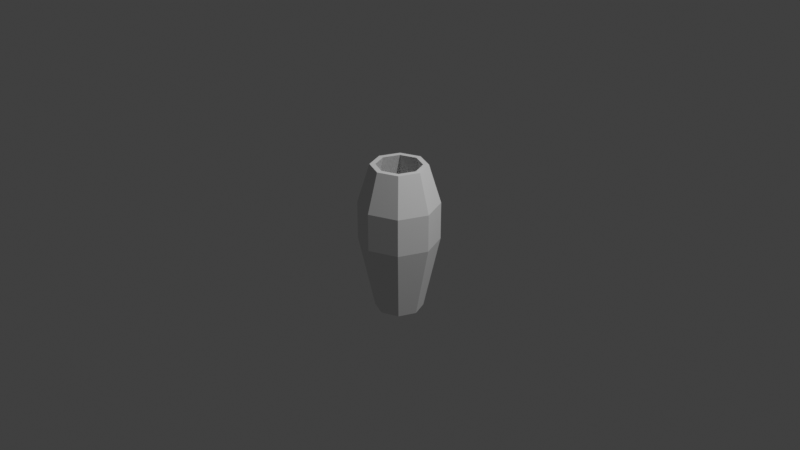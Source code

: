 # Source: vase.blend  (saved by Blender 3.0.42; exported with 4.5.12 LTS)
import bpy
from mathutils import Matrix  # noqa: F401  (used for matrix-valued properties, if any)

bpy.ops.wm.read_factory_settings(use_empty=True)
scene = bpy.context.scene
scene.name = 'Scene'

# ---- collections
col_collection = bpy.data.collections.new('Collection'); scene.collection.children.link(col_collection)

# ---- materials (node trees are filled in below, after node groups)
mat_material_001 = bpy.data.materials.new('Material.001')
mat_material_001.use_transparent_shadow = False

# ---- material node trees

# ---- world
world_world = bpy.data.worlds.new('World'); scene.world = world_world
world_world.use_nodes = True; world_world.node_tree.nodes.clear()
_N = world_world.node_tree.nodes; _L = world_world.node_tree.links
n0 = _N.new('ShaderNodeOutputWorld'); n0.name = 'World Output'; n0.location = (300, 300)
n1 = _N.new('ShaderNodeBackground'); n1.name = 'Background'; n1.location = (10, 300)
n1.inputs[0].default_value = (0.05088, 0.05088, 0.05088, 1.0)
_L.new(n1.outputs[0], n0.inputs[0])
n0.is_active_output = True
world_world.color = (0.05088, 0.05088, 0.05088)
world_world.use_sun_shadow = False
world_world.sun_shadow_jitter_overblur = 0.0

# ---- cameras
cam_camera = bpy.data.cameras.new('Camera')
cam_camera.clip_end = 100.0
cam_camera.ortho_scale = 7.314

# ---- lights
light_light = bpy.data.lights.new('Light', 'POINT')
light_light.transmission_factor = 0.0
light_light.energy = 1000.0
light_light.shadow_soft_size = 0.1
light_light.shadow_maximum_resolution = 0.006
light_light.use_absolute_resolution = True

# ---- meshes
me_circle = bpy.data.meshes.new('Circle')
me_circle.from_pydata([(-1.32, -4.876e-08, 2.451), (0.9333, 0.9333, 2.451), (-0.56, 0.56, 0.0), (-8.937e-09, 1.32, 2.451), (0.56, 0.56, 0.0), (0.9333, -0.9333, 2.451), (-0.9333, -0.9333, 2.451), (0.9333, -0.9333, 3.705), (1.064e-07, -1.32, 3.705), (1.064e-07, -1.32, 2.451), (-1.32, -4.876e-08, 3.705), (-0.9333, 0.9333, 2.451), (-0.9333, 0.9333, 3.705), (-8.937e-09, 1.32, 3.705), (1.32, 2.468e-08, 2.451), (0.9333, 0.9333, 3.705), (-0.9333, -0.9333, 3.705), (-0.6533, 0.6533, 5.0), (-6.68e-10, 0.9239, 5.0), (1.32, 2.468e-08, 3.705), (0.9239, 6.098e-09, 5.0), (-0.6533, -0.6533, 5.0), (-0.9239, -4.531e-08, 5.0), (-0.7919, -4.415e-08, 0.0), (7.132e-08, -0.7919, 0.0), (-0.56, -0.56, 0.0), (0.56, -0.56, 0.0), (0.7919, -9.541e-11, 0.0), (2.088e-09, 0.7919, 0.0), (-0.6335, -4.277e-08, 0.375), (-0.448, 0.448, 0.375), (0.6335, -7.527e-09, 0.375), (0.448, -0.448, 0.375), (-0.7466, -0.7466, 2.961), (3.01e-10, 1.056, 2.961), (0.448, 0.448, 0.375), (0.7466, 0.7466, 2.961), (1.056, 1.229e-08, 2.961), (9.261e-08, -1.056, 2.961), (0.7466, -0.7466, 2.961), (0.7466, -0.7466, 3.964), (-1.056, -4.646e-08, 2.961), (3.01e-10, 1.056, 3.964), (-0.7466, -0.7466, 3.964), (9.261e-08, -1.056, 3.964), (-0.7466, 0.7466, 2.961), (-0.7466, 0.7466, 3.964), (0.5226, -0.5226, 5.0), (-1.056, -4.646e-08, 3.964), (6.916e-09, 0.7391, 5.0), (-0.5226, 0.5226, 5.0), (0.7466, 0.7466, 3.964), (1.056, 1.229e-08, 3.964), (6.451e-08, -0.6335, 0.375), (-0.448, -0.448, 0.375), (9.121e-09, 0.6335, 0.375), (0.6533, 0.6533, 5.0), (0.5226, 0.5226, 5.0), (0.7391, -2.573e-09, 5.0), (0.6533, -0.6533, 5.0), (-0.7391, -4.369e-08, 5.0), (-0.5226, -0.5226, 5.0), (7.153e-08, -0.7391, 5.0), (8.01e-08, -0.9239, 5.0)], [], [(11, 23, 0), (2, 23, 11), (14, 4, 1), (27, 4, 14), (9, 26, 5), (24, 26, 9), (0, 25, 6), (23, 25, 0), (3, 2, 11), (28, 2, 3), (1, 28, 3), (4, 28, 1), (5, 27, 14), (26, 27, 5), (6, 24, 9), (25, 24, 6), (8, 5, 7), (9, 5, 8), (10, 6, 16), (0, 6, 10), (13, 11, 12), (3, 11, 13), (15, 3, 13), (1, 3, 15), (7, 14, 19), (5, 14, 7), (16, 9, 8), (6, 9, 16), (12, 0, 10), (11, 0, 12), (19, 1, 15), (14, 1, 19), (20, 15, 56), (19, 15, 20), (63, 7, 59), (8, 7, 63), (22, 16, 21), (10, 16, 22), (18, 12, 17), (13, 12, 18), (56, 13, 18), (15, 13, 56), (59, 19, 20), (7, 19, 59), (21, 8, 63), (16, 8, 21), (17, 10, 22), (12, 10, 17), (23, 28, 24), (2, 28, 23), (25, 23, 24), (26, 24, 28), (27, 26, 28), (4, 27, 28), (45, 29, 30), (41, 29, 45), (37, 35, 31), (36, 35, 37), (38, 32, 53), (39, 32, 38), (41, 54, 29), (33, 54, 41), (34, 30, 55), (45, 30, 34), (36, 55, 35), (34, 55, 36), (39, 31, 32), (37, 31, 39), (33, 53, 54), (38, 53, 33), (44, 39, 38), (40, 39, 44), (48, 33, 41), (43, 33, 48), (42, 45, 34), (46, 45, 42), (51, 34, 36), (42, 34, 51), (40, 37, 39), (52, 37, 40), (43, 38, 33), (44, 38, 43), (46, 41, 45), (48, 41, 46), (52, 36, 37), (51, 36, 52), (58, 51, 52), (57, 51, 58), (62, 40, 44), (47, 40, 62), (60, 43, 48), (61, 43, 60), (49, 46, 42), (50, 46, 49), (57, 42, 51), (49, 42, 57), (47, 52, 40), (58, 52, 47), (61, 44, 43), (62, 44, 61), (50, 48, 46), (60, 48, 50), (53, 55, 29), (29, 55, 30), (53, 29, 54), (55, 53, 32), (55, 32, 31), (55, 31, 35), (50, 49, 18), (18, 49, 56), (49, 57, 56), (17, 22, 50), (56, 57, 20), (50, 22, 60), (57, 58, 20), (20, 58, 59), (58, 47, 59), (60, 22, 61), (22, 21, 61), (61, 21, 62), (47, 62, 59), (21, 63, 62), (59, 62, 63), (17, 50, 18)])
_uv = me_circle.uv_layers.new(name='UVMap')
_uv.uv.foreach_set('vector', [-0.53, -0.9971, -0.53, -0.3667, -0.7607, -0.9225, -0.07544, 0.1801, 0.06297, 0.1354, 0.06297, 0.7658, 0.2082, 0.1296, -0.3916, -0.06432, 0.2082, -0.1128, 0.602, 0.3199, 0.7404, 0.2751, 0.7404, 0.9055, -0.7664, -0.9971, -0.7664, -0.3667, -0.9971, -0.9225, 0.7569, -0.9524, 0.8953, -0.9971, 0.8953, -0.3667, -0.2879, -0.4149, -0.0462, -0.9971, -0.0462, -0.3954, -0.3637, 0.1801, -0.2253, 0.1354, -0.2253, 0.7658, 0.2082, -0.1186, -0.3916, -0.3125, 0.2082, -0.361, 0.06871, 0.1801, 0.2071, 0.1354, 0.2071, 0.7658, -0.3973, 0.1296, -0.9971, -0.06432, -0.3973, -0.1128, 0.602, -0.3162, 0.7404, -0.361, 0.7404, 0.2694, -0.3973, -0.1186, -0.9971, -0.3125, -0.3973, -0.361, 0.7462, -0.3162, 0.8846, -0.361, 0.8846, 0.2694, -0.2936, -0.9971, -0.2936, -0.3667, -0.5243, -0.9225, -0.2196, 0.1801, -0.08118, 0.1354, -0.08118, 0.7658, -0.3695, 1.51, -0.6703, 1.268, -0.3695, 1.268, 1.522, 0.1839, 1.279, 0.1839, 1.522, -0.117, 0.1538, 0.7715, 0.1538, 1.158, -0.03495, 0.9236, 1.047, 1.185, 1.047, 1.427, 0.7462, 1.185, -0.3637, 1.02, -0.0629, 1.262, -0.3637, 1.262, 0.5148, 0.9284, 0.5148, 1.171, 0.214, 0.9284, -0.6963, 1.414, -0.9971, 1.172, -0.6963, 1.172, 1.085, 0.03515, 1.274, -0.117, 1.274, 0.2694, 0.7404, 0.9113, 0.7404, 1.298, 0.5517, 1.063, 0.8903, 0.03515, 1.079, -0.117, 1.079, 0.2694, 1.053, 1.238, 1.295, 0.9368, 1.295, 1.238, 1.047, 0.9368, 1.047, 1.179, 0.7462, 0.9368, 0.5148, 1.419, 0.214, 1.177, 0.5148, 1.177, 0.2075, 1.464, -0.03495, 1.464, 0.2075, 1.164, -0.0629, 1.51, -0.3637, 1.268, -0.0629, 1.268, 1.354, 1.243, 1.354, 1.486, 1.053, 1.243, 1.668, -0.9971, 1.668, -0.6139, 1.525, -0.9059, 0.9871, 0.6002, 0.7462, 0.5731, 0.9871, 0.2751, 1.641, 0.2751, 1.641, 0.6583, 1.498, 0.3664, 0.9871, 0.9311, 0.7462, 0.9039, 0.9871, 0.606, 1.502, 1.243, 1.502, 1.627, 1.359, 1.335, 0.214, 0.4217, 0.4184, 0.2913, 0.4184, 0.6745, 1.651, 1.243, 1.651, 1.627, 1.508, 1.335, -0.6741, 0.9237, -0.6741, 1.166, -0.9971, 0.9601, 0.5672, 0.2913, 0.5672, 0.6745, 0.4241, 0.3826, 0.537, 0.6802, 0.537, 0.9227, 0.214, 0.7166, 1.492, 0.2751, 1.492, 0.6583, 1.349, 0.3664, -0.04069, 0.7715, -0.04069, 1.014, -0.3637, 0.8079, 1.519, -0.9971, 1.519, -0.6139, 1.376, -0.9059, -0.9971, 0.6652, -0.7927, 0.5348, -0.7927, 0.918, 1.519, -0.6082, 1.519, -0.225, 1.376, -0.5169, -0.787, 0.6652, -0.5826, 0.5348, -0.5826, 0.918, 1.57, 0.9368, 1.57, 1.206, 1.301, 0.9368, 0.9447, 1.568, 1.0, 1.433, 1.0, 1.702, -0.6683, 1.058, -0.6127, 0.9237, -0.6127, 1.192, 0.6971, 1.655, 0.5517, 1.655, 0.6971, 1.303, 1.21, 1.594, 1.312, 1.492, 1.312, 1.843, -0.4581, 0.9559, -0.4025, 0.8215, -0.4025, 1.09, 1.014, -0.9971, 1.014, -0.3506, 0.901, -0.3785, 0.1531, -0.9971, 0.1531, -0.3683, -0.04046, -0.9852, 1.37, -0.9971, 1.37, -0.3506, 1.257, -0.3785, -0.3695, 0.529, -0.9971, 0.4902, -0.3695, 0.3351, 1.251, -0.9971, 1.251, -0.3506, 1.138, -0.3785, 0.3525, -0.9971, 0.3525, -0.3683, 0.1589, -0.9852, 1.133, -0.9971, 1.133, -0.3506, 1.02, -0.3785, 0.408, 0.239, 0.5963, -0.361, 0.5963, 0.2855, 1.343, 0.2751, 1.343, 0.9217, 1.23, 0.8937, 0.7511, -0.9971, 0.7511, -0.3683, 0.5575, -0.9852, -0.4639, 0.5348, -0.4639, 1.181, -0.5769, 1.153, -0.3695, 0.3293, -0.9971, 0.2905, -0.3695, 0.1354, 1.225, 0.2751, 1.225, 0.9217, 1.112, 0.8937, 0.5518, -0.9971, 0.5518, -0.3683, 0.3582, -0.9852, 1.106, 0.2751, 1.106, 0.9217, 0.9928, 0.8937, 0.214, 0.239, 0.4023, -0.361, 0.4023, 0.2855, -0.9971, 1.88, -0.7565, 1.686, -0.7565, 1.88, -0.3568, 1.703, -0.2058, 1.516, -0.2058, 1.825, -0.5193, 1.516, -0.5193, 1.825, -0.6703, 1.703, 1.673, -0.8097, 1.825, -0.9971, 1.825, -0.688, -0.05094, 1.864, 0.1897, 1.67, 0.1897, 1.864, 1.657, 1.746, 1.808, 1.558, 1.808, 1.867, 1.204, 1.492, 1.204, 1.801, 1.053, 1.679, 1.575, 1.084, 1.726, 0.8965, 1.726, 1.206, 1.547, 0.858, 1.788, 0.6641, 1.788, 0.858, 1.657, 1.431, 1.808, 1.243, 1.808, 1.552, 1.92, 0.1237, 1.726, -0.117, 1.92, -0.117, 1.647, 0.4625, 1.798, 0.2751, 1.798, 0.5842, 0.4565, 1.854, 0.6971, 1.66, 0.6971, 1.854, 1.553, 1.632, 1.553, 1.873, 1.359, 1.632, -0.3625, 1.516, -0.3625, 1.825, -0.5136, 1.703, 1.723, -0.4208, 1.874, -0.6082, 1.874, -0.2991, 1.72, 0.1431, 1.528, -0.09528, 1.72, -0.117, 1.88, -0.3747, 1.994, -0.6082, 1.994, -0.3017, -0.05094, 1.635, 0.2075, 1.47, 0.2075, 1.664, 0.3342, 1.924, 0.4486, 1.691, 0.4486, 1.997, 0.8903, -0.1518, 1.149, -0.3167, 1.149, -0.1227, 0.214, 1.924, 0.3284, 1.691, 0.3284, 1.997, 1.717, -0.3481, 1.525, -0.5865, 1.717, -0.6082, 1.83, -0.7636, 1.945, -0.9971, 1.945, -0.6906, 1.542, 0.9241, 1.349, 0.6858, 1.542, 0.6641, 1.814, 1.477, 1.928, 1.243, 1.928, 1.55, -0.8044, 1.68, -0.9971, 1.442, -0.8044, 1.42, 1.814, 1.792, 1.928, 1.558, 1.928, 1.865, 0.9389, 1.693, 0.7462, 1.455, 0.9389, 1.433, -0.2, 1.75, -0.08558, 1.516, -0.08558, 1.823, 0.4067, 1.685, 0.214, 1.446, 0.4067, 1.425, 1.803, 0.5087, 1.918, 0.2751, 1.918, 0.5817, 1.884, 0.8965, 1.884, 1.201, 1.732, 1.049, 0.2041, 0.7715, 0.2041, 0.9865, 0.1596, 0.879, 0.5873, 0.6802, 0.5873, 0.8952, 0.5428, 0.7877, 1.92, 0.8709, 1.803, 0.59, 1.92, 0.59, -0.3758, 0.5348, -0.3758, 0.8157, -0.4581, 0.7334, 1.199, -0.3378, 1.199, -0.1227, 1.155, -0.2302, 0.7381, 1.462, 0.7029, 1.33, 0.7381, 1.303, 0.4534, 1.594, 0.4125, 1.578, 0.4534, 1.425, 0.1947, 1.15, 0.1596, 1.019, 0.1947, 0.9923, 1.246, -0.3378, 1.246, -0.168, 1.205, -0.3208, 0.5001, 1.594, 0.4592, 1.578, 0.5001, 1.425, -0.423, 1.096, -0.423, 1.254, -0.4581, 1.227, 0.7381, 1.625, 0.7029, 1.494, 0.7381, 1.467, 1.292, -0.168, 1.252, -0.185, 1.292, -0.3378, 1.041, 1.591, 1.006, 1.46, 1.041, 1.433, 0.5059, 1.452, 0.5411, 1.425, 0.5411, 1.583, -0.711, 1.42, -0.711, 1.59, -0.7519, 1.573, -0.4172, 1.123, -0.382, 1.096, -0.382, 1.254, 1.571, -0.2113, 1.607, -0.3424, 1.607, -0.1843, 1.339, -0.3378, 1.339, -0.168, 1.298, -0.185, 1.566, -0.1727, 1.525, -0.3254, 1.566, -0.3424, -0.7577, 1.59, -0.7987, 1.573, -0.7577, 1.42])
me_circle.materials.append(mat_material_001)
me_circle.use_remesh_fix_poles = True
me_circle.use_remesh_preserve_attributes = False
me_circle.update()

# ---- objects
ob_circle = bpy.data.objects.new('Circle', me_circle)
ob_light = bpy.data.objects.new('Light', light_light)
ob_camera = bpy.data.objects.new('Camera', cam_camera)

# ---- transforms, parenting, visibility, modifiers, constraints
ob_circle.location = (0.0, -5.96e-09, -1.0)
ob_circle.rotation_mode = 'QUATERNION'
ob_circle.rotation_quaternion = (1.0, 0.0, 0.0, 0.0)
ob_circle.scale = (0.32, 0.32, 0.32)
ob_light.location = (4.076, 1.005, 5.904)
ob_light.rotation_euler = (0.6503, 0.05522, 1.866)
ob_light.lock_rotations_4d = False
ob_light.empty_display_type = 'ARROWS'
ob_light.color = (0.0, 0.0, 0.0, 0.0)
ob_light.lineart.crease_threshold = 0.0
ob_camera.location = (7.359, -6.926, 4.958)
ob_camera.rotation_euler = (1.109, 0.0, 0.8149)
ob_camera.lock_rotations_4d = False
ob_camera.empty_display_type = 'ARROWS'
ob_camera.color = (0.0, 0.0, 0.0, 0.0)
ob_camera.display_type = 'WIRE'
ob_camera.lineart.crease_threshold = 0.0

# ---- collection membership
scene.collection.objects.link(ob_circle)
col_collection.objects.link(ob_light)
col_collection.objects.link(ob_camera)

# ---- scene / render settings (as saved in the file)
scene.camera = ob_camera
scene.frame_start = 1; scene.frame_end = 250; scene.frame_set(1)
scene.render.engine = 'BLENDER_EEVEE_NEXT'
scene.cycles.sampling_pattern = 'TABULATED_SOBOL'
scene.cycles.use_light_tree = False
scene.view_settings.view_transform = 'Standard'
bpy.context.view_layer.update()
